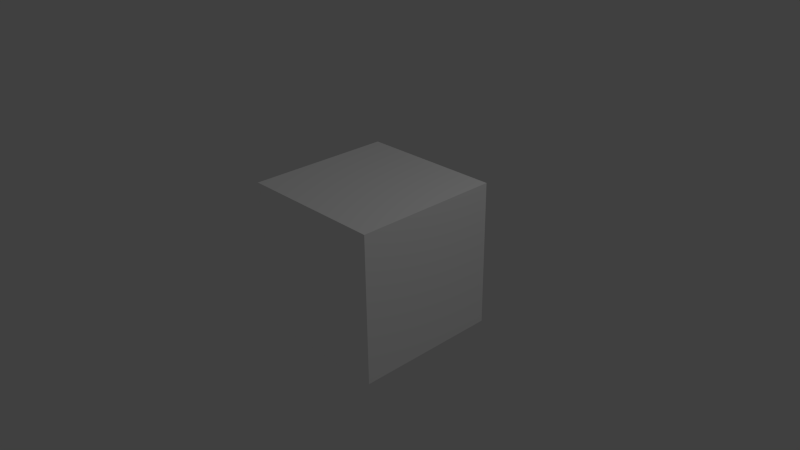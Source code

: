 # Source: Skybox.blend  (saved by Blender 2.72.0; exported with 4.5.12 LTS)
import bpy
from mathutils import Matrix  # noqa: F401  (used for matrix-valued properties, if any)

bpy.ops.wm.read_factory_settings(use_empty=True)
scene = bpy.context.scene
scene.name = 'Scene'

# ---- collections
col_collection_1 = bpy.data.collections.new('Collection 1'); scene.collection.children.link(col_collection_1)

# ---- materials (node trees are filled in below, after node groups)
mat_skybox = bpy.data.materials.new('Skybox')
mat_skybox.alpha_threshold = 0.0
mat_skybox.use_transparent_shadow = False
mat_skybox.diffuse_color = (1.0, 1.0, 1.0, 1.0)
mat_skybox.roughness = 0.5
mat_skybox.line_color = (0.0, 0.0, 0.0, 1.0)

# ---- material node trees

# ---- world
world_world = bpy.data.worlds.new('World'); scene.world = world_world
world_world.color = (0.05088, 0.05088, 0.05088)
world_world.use_sun_shadow = False
world_world.sun_shadow_jitter_overblur = 0.0
world_world.cycles.sampling_method = 'MANUAL'
world_world.cycles.sample_map_resolution = 256

# ---- cameras
cam_camera = bpy.data.cameras.new('Camera')
cam_camera.clip_end = 100.0
cam_camera.lens = 35.0
cam_camera.sensor_width = 32.0
cam_camera.sensor_height = 18.0
cam_camera.ortho_scale = 7.314
cam_camera.dof.focus_distance = 0.0
cam_camera.dof.aperture_fstop = 128.0

# ---- lights
light_lamp = bpy.data.lights.new('Lamp', 'POINT')
light_lamp.transmission_factor = 0.0
light_lamp.cutoff_distance = 30.0
light_lamp.energy = 100.0
light_lamp.shadow_buffer_clip_start = 1.001
light_lamp.shadow_soft_size = 0.1
light_lamp.shadow_maximum_resolution = 0.006
light_lamp.use_absolute_resolution = True
light_lamp.cycles.use_multiple_importance_sampling = False

# ---- meshes
me_cube = bpy.data.meshes.new('Cube')
me_cube.from_pydata([(1.0, 1.0, -1.0), (1.0, -1.0, -1.0), (-1.0, -1.0, -1.0), (-1.0, 1.0, -1.0), (1.0, 1.0, 1.0), (1.0, -1.0, 1.0), (-1.0, -1.0, 1.0), (-1.0, 1.0, 1.0)], [], [(0, 1, 2, 3), (4, 7, 6, 5), (0, 4, 5, 1), (1, 5, 6, 2), (2, 6, 7, 3), (4, 0, 3, 7)])
_uv = me_cube.uv_layers.new(name='UVMap')
_uv.uv.foreach_set('vector', [0.6663, 0.5006, 0.3333, 0.5006, 0.3333, 0.001199, 0.6663, 0.001199, 0.3333, 1.0, 0.0, 1.0, 0.0, 0.5, 0.3333, 0.5, 0.3333, 0.001199, 0.3333, 0.5006, 0.0003994, 0.5006, 0.0003995, 0.001199, 0.9992, 0.5006, 0.9992, 1.0, 0.6663, 1.0, 0.6663, 0.5006, 0.6663, 0.5006, 0.6663, 0.001199, 0.9992, 0.001199, 0.9992, 0.5006, 0.6663, 0.5006, 0.6663, 1.0, 0.3333, 1.0, 0.3333, 0.5006])
me_cube.materials.append(mat_skybox)
me_cube.use_remesh_preserve_volume = False
me_cube.use_remesh_preserve_attributes = False
me_cube.use_mirror_vertex_groups = False
me_cube.use_paint_bone_selection = False
me_cube.use_paint_mask = True
me_cube.update()

# ---- objects
ob_cube = bpy.data.objects.new('Cube', me_cube)
ob_lamp = bpy.data.objects.new('Lamp', light_lamp)
ob_camera = bpy.data.objects.new('Camera', cam_camera)

# ---- transforms, parenting, visibility, modifiers, constraints
ob_cube.location = (0.0, 0.0, 0.0)
ob_cube.lock_rotations_4d = False
ob_cube.empty_display_type = 'ARROWS'
ob_cube.lineart.crease_threshold = 0.0
ob_lamp.location = (4.076, 1.005, 5.904)
ob_lamp.rotation_euler = (0.6503, 0.05522, 1.866)
ob_lamp.lock_rotations_4d = False
ob_lamp.empty_display_type = 'ARROWS'
ob_lamp.color = (0.0, 0.0, 0.0, 0.0)
ob_lamp.lineart.crease_threshold = 0.0
ob_camera.location = (7.481, -6.508, 5.344)
ob_camera.rotation_euler = (1.109, 0.01082, 0.8149)
ob_camera.lock_rotations_4d = False
ob_camera.empty_display_type = 'ARROWS'
ob_camera.color = (0.0, 0.0, 0.0, 0.0)
ob_camera.display_type = 'WIRE'
ob_camera.lineart.crease_threshold = 0.0

# ---- collection membership
col_collection_1.objects.link(ob_cube)
col_collection_1.objects.link(ob_lamp)
col_collection_1.objects.link(ob_camera)

# ---- scene / render settings (as saved in the file)
scene.camera = ob_camera
scene.frame_start = 1; scene.frame_end = 250; scene.frame_set(1)
scene.render.engine = 'BLENDER_EEVEE_NEXT'
scene.render.resolution_percentage = 50
scene.render.dither_intensity = 0.0
scene.cycles.use_denoising = False
scene.cycles.samples = 10
scene.cycles.sampling_pattern = 'TABULATED_SOBOL'
scene.cycles.light_sampling_threshold = 0.0
scene.cycles.use_adaptive_sampling = False
scene.cycles.use_light_tree = False
scene.cycles.blur_glossy = 0.0
scene.cycles.pixel_filter_type = 'GAUSSIAN'
scene.cycles.sample_clamp_indirect = 0.0
scene.view_settings.view_transform = 'Standard'
bpy.context.view_layer.update()
